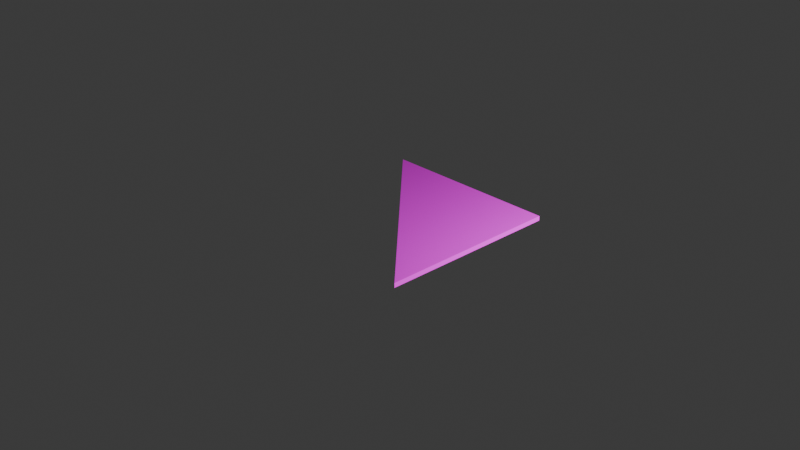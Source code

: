 # Source: tile_diag02.blend  (saved by Blender 4.0.36; exported with 4.5.12 LTS)
import bpy
from mathutils import Matrix  # noqa: F401  (used for matrix-valued properties, if any)

bpy.ops.wm.read_factory_settings(use_empty=True)
scene = bpy.context.scene
scene.name = 'Scene'

# ---- collections
col_collection = bpy.data.collections.new('Collection'); scene.collection.children.link(col_collection)

# ---- images (referenced by path relative to the original .blend; pixels are not part of the script)
import os
ASSET_DIR = os.environ.get("B2B_ASSET_DIR", "")  # directory of the original .blend (textures are referenced by path, not embedded)
HERE = os.path.dirname(os.path.abspath(__file__))  # packed textures are extracted next to this script under _unpacked/

def load_image(name, relpath, width, height, colorspace="sRGB"):
    """Load a texture the original file referenced (path relative to the .blend, or extracted next to this script)."""
    p = next((c for c in (os.path.join(HERE, relpath), os.path.join(ASSET_DIR, relpath)) if relpath and os.path.exists(c)), "")
    if p:
        img = bpy.data.images.load(p, check_existing=True)
        img.name = name
    else:  # same state as the original file: an image datablock whose file is absent (Cycles renders it pink)
        img = bpy.data.images.new(name, width, height)
        img.source = "FILE"
        img.filepath = "//" + (relpath or name)
    img.colorspace_settings.name = colorspace
    return img
img_tile_diag01_png = load_image('tile_diag01.png', 'tile_diag01.png', 1024, 1024, 'sRGB')

# ---- materials (node trees are filled in below, after node groups)
mat_tile = bpy.data.materials.new('tile')
mat_tile.use_transparent_shadow = False

# ---- material node trees
mat_tile.use_nodes = True; mat_tile.node_tree.nodes.clear()
_N = mat_tile.node_tree.nodes; _L = mat_tile.node_tree.links
n0 = _N.new('ShaderNodeBsdfPrincipled'); n0.name = 'Principled BSDF'; n0.location = (10, 300)
n0.inputs[3].default_value = 1.45
n1 = _N.new('ShaderNodeOutputMaterial'); n1.name = 'Material Output'; n1.location = (300, 300)
n2 = _N.new('ShaderNodeTexImage'); n2.name = 'Image Texture'; n2.location = (-280, 271)
n2.image = img_tile_diag01_png
_L.new(n0.outputs[0], n1.inputs[0])
_L.new(n2.outputs[0], n0.inputs[0])
n1.is_active_output = True

# ---- world
world_world = bpy.data.worlds.new('World'); scene.world = world_world
world_world.use_nodes = True; world_world.node_tree.nodes.clear()
_N = world_world.node_tree.nodes; _L = world_world.node_tree.links
n0 = _N.new('ShaderNodeOutputWorld'); n0.name = 'World Output'; n0.location = (300, 300)
n1 = _N.new('ShaderNodeBackground'); n1.name = 'Background'; n1.location = (10, 300)
n1.inputs[0].default_value = (0.05088, 0.05088, 0.05088, 1.0)
_L.new(n1.outputs[0], n0.inputs[0])
n0.is_active_output = True
world_world.color = (0.05088, 0.05088, 0.05088)
world_world.use_sun_shadow = False
world_world.sun_shadow_jitter_overblur = 0.0

# ---- cameras
cam_camera = bpy.data.cameras.new('Camera')
cam_camera.clip_end = 100.0
cam_camera.ortho_scale = 7.314

# ---- lights
light_light = bpy.data.lights.new('Light', 'POINT')
light_light.transmission_factor = 0.0
light_light.use_soft_falloff = False
light_light.energy = 1000.0
light_light.shadow_soft_size = 0.0754
light_light.shadow_maximum_resolution = 0.006
light_light.use_absolute_resolution = True

# ---- meshes
me_plane = bpy.data.meshes.new('Plane')
me_plane.from_pydata([(1.0, -1.0, 0.0), (-1.0, 1.0, 0.0), (1.0, 1.0, 0.0), (1.0, -1.0, 0.05), (-1.0, 1.0, 0.05), (1.0, 1.0, 0.05)], [], [(2, 1, 4, 5), (0, 2, 5, 3), (1, 2, 0), (3, 5, 4), (0, 3, 4, 1)])
_uv = me_plane.uv_layers.new(name='UVMap')
_uv.uv.foreach_set('vector', [0.02502, 1.579e-05, 0.02502, 1.0, 1.586e-05, 1.0, 1.581e-05, 1.582e-05, 1.585e-05, 1.0, 1.581e-05, 1.579e-05, 0.02502, 1.579e-05, 0.02502, 1.0, 0.9999, 0.9999, 1.0, -0.0001002, 0.0001, 9.997e-05, 7.067e-05, 7.071e-05, 1.0, 0.0, 1.0, 0.9999, 0.01769, 1.0, 1.334e-05, 1.0, 1.33e-05, 1.329e-05, 0.01769, 1.329e-05])
me_plane.materials.append(mat_tile)
me_plane.update()

# ---- objects
ob_light = bpy.data.objects.new('Light', light_light)
ob_camera = bpy.data.objects.new('Camera', cam_camera)
ob_plane = bpy.data.objects.new('Plane', me_plane)

# ---- transforms, parenting, visibility, modifiers, constraints
ob_light.location = (4.076, 1.005, 2.025)
ob_light.rotation_euler = (0.6503, 0.05522, 1.866)
ob_light.lock_rotations_4d = False
ob_light.empty_display_type = 'ARROWS'
ob_light.color = (0.0, 0.0, 0.0, 0.0)
ob_light.lineart.crease_threshold = 0.0
ob_camera.location = (7.359, -6.926, 4.958)
ob_camera.rotation_euler = (1.109, 0.0, 0.8149)
ob_camera.lock_rotations_4d = False
ob_camera.empty_display_type = 'ARROWS'
ob_camera.color = (0.0, 0.0, 0.0, 0.0)
ob_camera.display_type = 'WIRE'
ob_camera.lineart.crease_threshold = 0.0
ob_plane.location = (0.0, 0.0, 0.0)

# ---- collection membership
col_collection.objects.link(ob_light)
col_collection.objects.link(ob_camera)
col_collection.objects.link(ob_plane)

# ---- scene / render settings (as saved in the file)
scene.camera = ob_camera
scene.frame_start = 1; scene.frame_end = 250; scene.frame_set(1)
scene.render.engine = 'BLENDER_EEVEE_NEXT'
scene.cycles.sampling_pattern = 'TABULATED_SOBOL'
bpy.context.view_layer.update()
